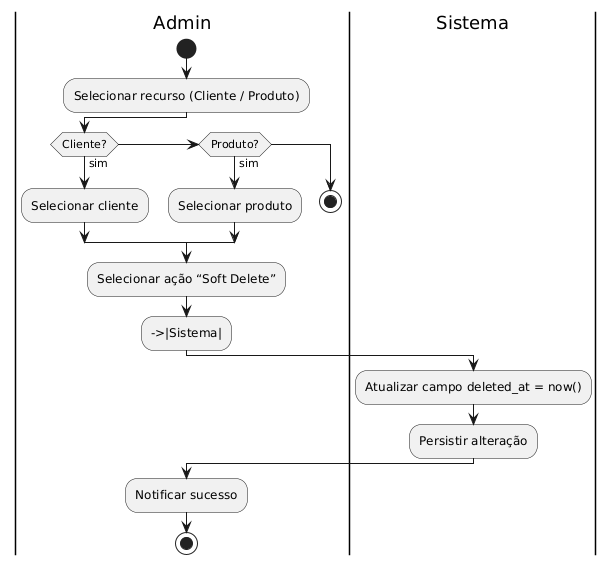

The diagram above was rendered by PlantUML. Its source (embedded in the PNG):
@startuml
|Admin|
start
:Selecionar recurso (Cliente / Produto);
if (Cliente?) then (sim)
  :Selecionar cliente;
elseif (Produto?) then (sim)
  :Selecionar produto;
else
  stop
endif

:Selecionar ação “Soft Delete”;
-->|Sistema|

|Sistema|
:Atualizar campo deleted_at = now();
:Persistir alteração;

|Admin|
:Notificar sucesso;
stop
@enduml